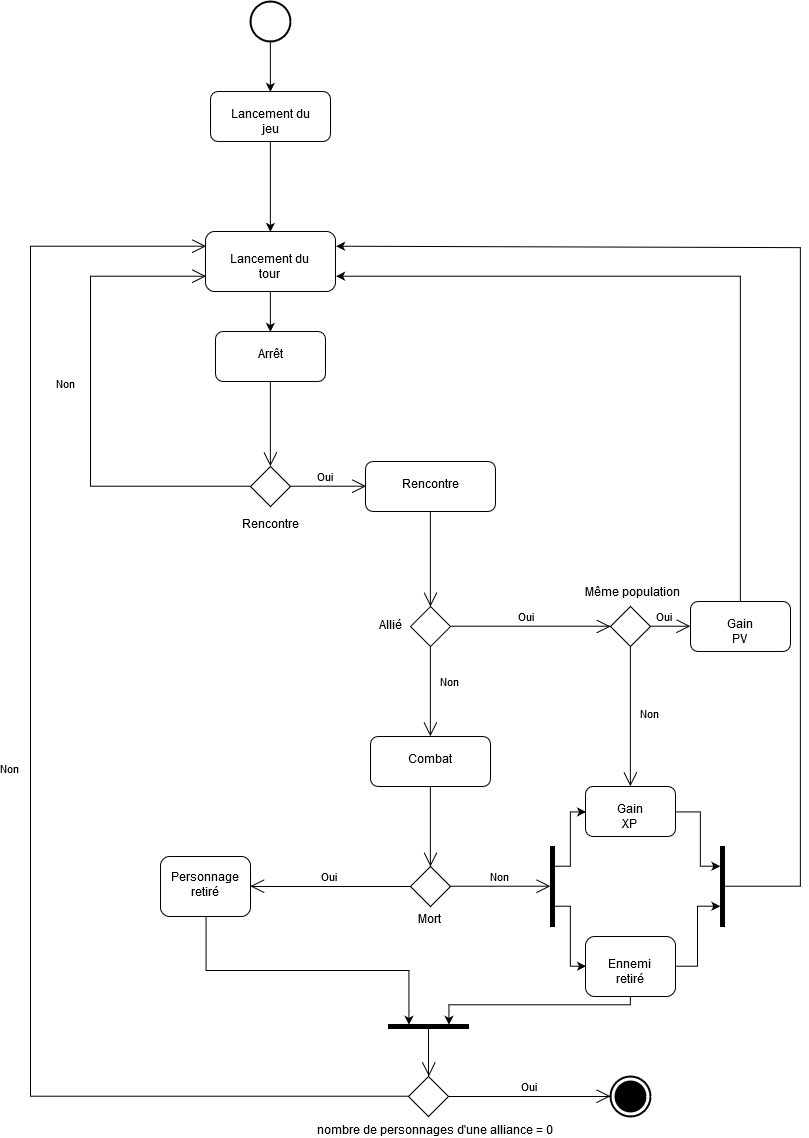

The diagram above was exported from draw.io. Its source (the exported page's mxGraphModel, read from the mxfile embedded in the PNG):
<mxGraphModel dx="1463" dy="801" grid="1" gridSize="10" guides="1" tooltips="1" connect="1" arrows="1" fold="1" page="1" pageScale="1" pageWidth="827" pageHeight="1169" math="0" shadow="0">
  <root>
    <mxCell id="0" />
    <mxCell id="1" parent="0" />
    <mxCell id="a33wn4T_kboazwpL4hmV-5" value="&lt;div align=&quot;center&quot;&gt;Allié&lt;/div&gt;" style="shape=rhombus;html=1;verticalLabelPosition=bottom;verticalAlignment=top;double=0;noLabel=0;labelPadding=0;snapToPoint=0;portConstraintRotation=0;fixDash=0;autosize=0;collapsible=0;container=0;recursiveResize=1;part=0;editable=1;backgroundOutline=0;treeFolding=0;align=center;spacingRight=80;flipH=1;spacingTop=-78;" parent="1" vertex="1">
      <mxGeometry x="420" y="615" width="40" height="40" as="geometry" />
    </mxCell>
    <mxCell id="iE6xycPmR3PR9TDxZaIw-15" style="edgeStyle=orthogonalEdgeStyle;rounded=0;orthogonalLoop=1;jettySize=auto;html=1;exitX=0.5;exitY=1;exitDx=0;exitDy=0;entryX=0.5;entryY=0;entryDx=0;entryDy=0;" parent="1" source="iE6xycPmR3PR9TDxZaIw-2" target="iE6xycPmR3PR9TDxZaIw-8" edge="1">
      <mxGeometry relative="1" as="geometry" />
    </mxCell>
    <mxCell id="iE6xycPmR3PR9TDxZaIw-2" value="Lancement du jeu" style="shape=rect;html=1;rounded=1;whiteSpace=wrap;align=center;" parent="1" vertex="1">
      <mxGeometry x="220" y="100" width="120" height="50" as="geometry" />
    </mxCell>
    <mxCell id="iE6xycPmR3PR9TDxZaIw-3" value="Rencontre" style="shape=rhombus;html=1;verticalLabelPosition=bottom;verticalAlignment=top;" parent="1" vertex="1">
      <mxGeometry x="260" y="475" width="40" height="40" as="geometry" />
    </mxCell>
    <mxCell id="iE6xycPmR3PR9TDxZaIw-5" value="Oui" style="edgeStyle=elbowEdgeStyle;html=1;elbow=vertical;verticalAlign=bottom;endArrow=open;rounded=0;labelBackgroundColor=none;endSize=12;entryX=0;entryY=0.5;entryDx=0;entryDy=0;spacingRight=3;" parent="1" source="iE6xycPmR3PR9TDxZaIw-3" target="a33wn4T_kboazwpL4hmV-1" edge="1">
      <mxGeometry relative="1" as="geometry">
        <mxPoint x="360" y="495" as="targetPoint" />
      </mxGeometry>
    </mxCell>
    <mxCell id="iE6xycPmR3PR9TDxZaIw-6" value="Non" style="edgeStyle=elbowEdgeStyle;html=1;elbow=vertical;verticalAlign=bottom;endArrow=open;rounded=0;labelBackgroundColor=none;endSize=12;exitX=0;exitY=0.5;exitDx=0;exitDy=0;entryX=0;entryY=0.75;entryDx=0;entryDy=0;" parent="1" source="iE6xycPmR3PR9TDxZaIw-3" target="iE6xycPmR3PR9TDxZaIw-8" edge="1">
      <mxGeometry y="22" relative="1" as="geometry">
        <mxPoint x="280" y="640" as="targetPoint" />
        <Array as="points">
          <mxPoint x="100" y="400" />
        </Array>
        <mxPoint x="-2" y="-10" as="offset" />
      </mxGeometry>
    </mxCell>
    <mxCell id="iE6xycPmR3PR9TDxZaIw-7" value="Arrêt" style="shape=rect;html=1;rounded=1;whiteSpace=wrap;align=center;" parent="1" vertex="1">
      <mxGeometry x="225" y="340" width="110" height="50" as="geometry" />
    </mxCell>
    <mxCell id="iE6xycPmR3PR9TDxZaIw-16" style="edgeStyle=orthogonalEdgeStyle;rounded=0;orthogonalLoop=1;jettySize=auto;html=1;exitX=0.5;exitY=1;exitDx=0;exitDy=0;entryX=0.5;entryY=0;entryDx=0;entryDy=0;" parent="1" source="iE6xycPmR3PR9TDxZaIw-8" target="iE6xycPmR3PR9TDxZaIw-7" edge="1">
      <mxGeometry relative="1" as="geometry" />
    </mxCell>
    <mxCell id="iE6xycPmR3PR9TDxZaIw-8" value="&lt;div&gt;Lancement du tour&lt;/div&gt;" style="shape=rect;html=1;rounded=1;whiteSpace=wrap;align=center;" parent="1" vertex="1">
      <mxGeometry x="215" y="240" width="130" height="60" as="geometry" />
    </mxCell>
    <mxCell id="iE6xycPmR3PR9TDxZaIw-11" value="" style="html=1;shape=mxgraph.sysml.actFinal;strokeWidth=2;verticalLabelPosition=bottom;verticalAlignment=top;" parent="1" vertex="1">
      <mxGeometry x="620" y="1085" width="40" height="40" as="geometry" />
    </mxCell>
    <mxCell id="iE6xycPmR3PR9TDxZaIw-14" style="edgeStyle=orthogonalEdgeStyle;rounded=0;orthogonalLoop=1;jettySize=auto;html=1;exitX=0.5;exitY=1;exitDx=0;exitDy=0;entryX=0.5;entryY=0;entryDx=0;entryDy=0;" parent="1" source="iE6xycPmR3PR9TDxZaIw-12" target="iE6xycPmR3PR9TDxZaIw-2" edge="1">
      <mxGeometry relative="1" as="geometry" />
    </mxCell>
    <mxCell id="iE6xycPmR3PR9TDxZaIw-12" value="" style="shape=ellipse;html=1;illColor=#000000;strokeWidth=2;verticalLabelPosition=bottom;verticalAlignment=top;perimeter=ellipsePerimeter;" parent="1" vertex="1">
      <mxGeometry x="260" y="10" width="40" height="40" as="geometry" />
    </mxCell>
    <mxCell id="a33wn4T_kboazwpL4hmV-1" value="&lt;div&gt;Rencontre&lt;/div&gt;" style="shape=rect;html=1;rounded=1;whiteSpace=wrap;align=center;" parent="1" vertex="1">
      <mxGeometry x="375" y="470" width="130" height="50" as="geometry" />
    </mxCell>
    <mxCell id="a33wn4T_kboazwpL4hmV-6" value="" style="edgeStyle=elbowEdgeStyle;html=1;elbow=horizontal;align=right;verticalAlign=bottom;endArrow=none;rounded=0;labelBackgroundColor=none;startArrow=open;startSize=12;entryX=0.5;entryY=1;entryDx=0;entryDy=0;" parent="1" target="a33wn4T_kboazwpL4hmV-1" edge="1">
      <mxGeometry relative="1" as="geometry">
        <mxPoint x="440" y="535" as="targetPoint" />
        <mxPoint x="440" y="615" as="sourcePoint" />
      </mxGeometry>
    </mxCell>
    <mxCell id="a33wn4T_kboazwpL4hmV-7" value="Oui" style="edgeStyle=elbowEdgeStyle;html=1;elbow=vertical;verticalAlign=bottom;endArrow=open;rounded=0;labelBackgroundColor=none;endSize=12;entryX=0;entryY=0.5;entryDx=0;entryDy=0;exitX=1;exitY=0.5;exitDx=0;exitDy=0;spacingRight=6;" parent="1" source="a33wn4T_kboazwpL4hmV-5" edge="1">
      <mxGeometry relative="1" as="geometry">
        <mxPoint x="620" y="635" as="targetPoint" />
        <mxPoint x="540" y="635" as="sourcePoint" />
      </mxGeometry>
    </mxCell>
    <mxCell id="a33wn4T_kboazwpL4hmV-8" value="Non" style="edgeStyle=elbowEdgeStyle;html=1;elbow=vertical;verticalAlign=bottom;endArrow=open;rounded=0;labelBackgroundColor=none;endSize=12;exitX=0.5;exitY=1;exitDx=0;exitDy=0;entryX=0.5;entryY=0;entryDx=0;entryDy=0;" parent="1" source="a33wn4T_kboazwpL4hmV-5" target="a33wn4T_kboazwpL4hmV-9" edge="1">
      <mxGeometry y="20" relative="1" as="geometry">
        <mxPoint x="440" y="725" as="targetPoint" />
        <Array as="points" />
        <mxPoint as="offset" />
      </mxGeometry>
    </mxCell>
    <mxCell id="a33wn4T_kboazwpL4hmV-9" value="Combat" style="shape=rect;html=1;rounded=1;whiteSpace=wrap;align=center;" parent="1" vertex="1">
      <mxGeometry x="380" y="745" width="120" height="50" as="geometry" />
    </mxCell>
    <mxCell id="a33wn4T_kboazwpL4hmV-14" value="Même population" style="shape=rhombus;html=1;verticalLabelPosition=bottom;verticalAlignment=top;spacingTop=-145;" parent="1" vertex="1">
      <mxGeometry x="620" y="615" width="40" height="40" as="geometry" />
    </mxCell>
    <mxCell id="a33wn4T_kboazwpL4hmV-16" value="Oui" style="edgeStyle=elbowEdgeStyle;html=1;elbow=vertical;verticalAlign=bottom;endArrow=open;rounded=0;labelBackgroundColor=none;endSize=12;entryX=0;entryY=0.5;entryDx=0;entryDy=0;spacingRight=-10;" parent="1" source="a33wn4T_kboazwpL4hmV-14" target="a33wn4T_kboazwpL4hmV-19" edge="1">
      <mxGeometry y="-10" relative="1" as="geometry">
        <mxPoint x="740" y="635" as="targetPoint" />
        <mxPoint x="-10" y="-10" as="offset" />
      </mxGeometry>
    </mxCell>
    <mxCell id="a33wn4T_kboazwpL4hmV-17" value="Non" style="edgeStyle=elbowEdgeStyle;html=1;elbow=vertical;verticalAlign=bottom;endArrow=open;rounded=0;labelBackgroundColor=none;endSize=12;exitX=0.5;exitY=1;exitDx=0;exitDy=0;entryX=0.5;entryY=0;entryDx=0;entryDy=0;" parent="1" source="a33wn4T_kboazwpL4hmV-14" target="a33wn4T_kboazwpL4hmV-20" edge="1">
      <mxGeometry x="0.1111" y="20" relative="1" as="geometry">
        <mxPoint x="640" y="725" as="targetPoint" />
        <Array as="points" />
        <mxPoint as="offset" />
      </mxGeometry>
    </mxCell>
    <mxCell id="a33wn4T_kboazwpL4hmV-36" style="edgeStyle=orthogonalEdgeStyle;rounded=0;orthogonalLoop=1;jettySize=auto;html=1;entryX=1;entryY=0.75;entryDx=0;entryDy=0;exitX=0.5;exitY=0;exitDx=0;exitDy=0;" parent="1" source="a33wn4T_kboazwpL4hmV-19" target="iE6xycPmR3PR9TDxZaIw-8" edge="1">
      <mxGeometry relative="1" as="geometry">
        <mxPoint x="400" y="285" as="targetPoint" />
        <Array as="points">
          <mxPoint x="750" y="285" />
        </Array>
      </mxGeometry>
    </mxCell>
    <mxCell id="a33wn4T_kboazwpL4hmV-19" value="&lt;div&gt;Gain PV&lt;br&gt;&lt;/div&gt;" style="shape=rect;html=1;rounded=1;whiteSpace=wrap;align=center;" parent="1" vertex="1">
      <mxGeometry x="700" y="610" width="100" height="50" as="geometry" />
    </mxCell>
    <mxCell id="a33wn4T_kboazwpL4hmV-65" style="edgeStyle=orthogonalEdgeStyle;rounded=0;orthogonalLoop=1;jettySize=auto;html=1;exitX=1;exitY=0.5;exitDx=0;exitDy=0;entryX=0;entryY=0.25;entryDx=0;entryDy=0;" parent="1" source="a33wn4T_kboazwpL4hmV-20" target="a33wn4T_kboazwpL4hmV-59" edge="1">
      <mxGeometry relative="1" as="geometry">
        <Array as="points">
          <mxPoint x="710" y="820" />
          <mxPoint x="710" y="875" />
        </Array>
      </mxGeometry>
    </mxCell>
    <mxCell id="a33wn4T_kboazwpL4hmV-20" value="Gain XP" style="shape=rect;html=1;rounded=1;whiteSpace=wrap;align=center;" parent="1" vertex="1">
      <mxGeometry x="595" y="795" width="90" height="50" as="geometry" />
    </mxCell>
    <mxCell id="a33wn4T_kboazwpL4hmV-26" value="Mort" style="shape=rhombus;html=1;verticalLabelPosition=bottom;verticalAlignment=top;spacingBottom=10;" parent="1" vertex="1">
      <mxGeometry x="420" y="875" width="40" height="40" as="geometry" />
    </mxCell>
    <mxCell id="a33wn4T_kboazwpL4hmV-27" value="" style="edgeStyle=elbowEdgeStyle;html=1;elbow=horizontal;align=right;verticalAlign=bottom;endArrow=none;rounded=0;labelBackgroundColor=none;startArrow=open;startSize=12;entryX=0.5;entryY=1;entryDx=0;entryDy=0;" parent="1" edge="1">
      <mxGeometry relative="1" as="geometry">
        <mxPoint x="440" y="795" as="targetPoint" />
        <mxPoint x="440" y="875" as="sourcePoint" />
      </mxGeometry>
    </mxCell>
    <mxCell id="a33wn4T_kboazwpL4hmV-28" value="Non" style="edgeStyle=elbowEdgeStyle;html=1;elbow=vertical;verticalAlign=bottom;endArrow=open;rounded=0;labelBackgroundColor=none;endSize=12;exitX=1;exitY=0.5;exitDx=0;exitDy=0;entryX=0;entryY=0.5;entryDx=0;entryDy=0;" parent="1" source="a33wn4T_kboazwpL4hmV-26" target="a33wn4T_kboazwpL4hmV-46" edge="1">
      <mxGeometry relative="1" as="geometry">
        <mxPoint x="540" y="895" as="targetPoint" />
        <mxPoint x="540" y="895" as="sourcePoint" />
        <mxPoint as="offset" />
      </mxGeometry>
    </mxCell>
    <mxCell id="a33wn4T_kboazwpL4hmV-29" value="Oui" style="edgeStyle=elbowEdgeStyle;html=1;elbow=vertical;verticalAlign=bottom;endArrow=open;rounded=0;labelBackgroundColor=none;endSize=12;exitX=0;exitY=0.5;exitDx=0;exitDy=0;entryX=1;entryY=0.5;entryDx=0;entryDy=0;" parent="1" source="a33wn4T_kboazwpL4hmV-26" target="a33wn4T_kboazwpL4hmV-37" edge="1">
      <mxGeometry x="0.0026" relative="1" as="geometry">
        <mxPoint x="290" y="900" as="targetPoint" />
        <Array as="points">
          <mxPoint x="360" y="895" />
        </Array>
        <mxPoint as="offset" />
      </mxGeometry>
    </mxCell>
    <mxCell id="a33wn4T_kboazwpL4hmV-76" style="edgeStyle=orthogonalEdgeStyle;rounded=0;orthogonalLoop=1;jettySize=auto;html=1;exitX=0.5;exitY=1;exitDx=0;exitDy=0;entryX=0;entryY=0.75;entryDx=0;entryDy=0;" parent="1" source="a33wn4T_kboazwpL4hmV-37" target="a33wn4T_kboazwpL4hmV-74" edge="1">
      <mxGeometry relative="1" as="geometry" />
    </mxCell>
    <mxCell id="a33wn4T_kboazwpL4hmV-37" value="Personnage retiré" style="shape=rect;html=1;rounded=1;whiteSpace=wrap;align=center;" parent="1" vertex="1">
      <mxGeometry x="170" y="865" width="90" height="60" as="geometry" />
    </mxCell>
    <mxCell id="a33wn4T_kboazwpL4hmV-73" style="edgeStyle=orthogonalEdgeStyle;rounded=0;orthogonalLoop=1;jettySize=auto;html=1;exitX=1;exitY=0.5;exitDx=0;exitDy=0;entryX=0;entryY=0.75;entryDx=0;entryDy=0;" parent="1" source="a33wn4T_kboazwpL4hmV-45" target="a33wn4T_kboazwpL4hmV-59" edge="1">
      <mxGeometry relative="1" as="geometry" />
    </mxCell>
    <mxCell id="a33wn4T_kboazwpL4hmV-75" style="edgeStyle=orthogonalEdgeStyle;rounded=0;orthogonalLoop=1;jettySize=auto;html=1;exitX=0.5;exitY=1;exitDx=0;exitDy=0;entryX=0;entryY=0.25;entryDx=0;entryDy=0;" parent="1" source="a33wn4T_kboazwpL4hmV-45" target="a33wn4T_kboazwpL4hmV-74" edge="1">
      <mxGeometry relative="1" as="geometry">
        <Array as="points">
          <mxPoint x="640" y="1013" />
          <mxPoint x="458" y="1013" />
        </Array>
      </mxGeometry>
    </mxCell>
    <mxCell id="a33wn4T_kboazwpL4hmV-45" value="Ennemi retiré" style="shape=rect;html=1;rounded=1;whiteSpace=wrap;align=center;" parent="1" vertex="1">
      <mxGeometry x="595" y="945" width="90" height="60" as="geometry" />
    </mxCell>
    <mxCell id="a33wn4T_kboazwpL4hmV-52" style="edgeStyle=orthogonalEdgeStyle;rounded=0;orthogonalLoop=1;jettySize=auto;html=1;exitX=0;exitY=0.25;exitDx=0;exitDy=0;entryX=0;entryY=0.5;entryDx=0;entryDy=0;" parent="1" source="a33wn4T_kboazwpL4hmV-46" target="a33wn4T_kboazwpL4hmV-20" edge="1">
      <mxGeometry relative="1" as="geometry">
        <mxPoint x="590" y="875" as="targetPoint" />
        <Array as="points">
          <mxPoint x="580" y="875" />
          <mxPoint x="580" y="820" />
        </Array>
      </mxGeometry>
    </mxCell>
    <mxCell id="a33wn4T_kboazwpL4hmV-53" style="edgeStyle=orthogonalEdgeStyle;rounded=0;orthogonalLoop=1;jettySize=auto;html=1;exitX=0;exitY=0.75;exitDx=0;exitDy=0;entryX=0;entryY=0.5;entryDx=0;entryDy=0;" parent="1" source="a33wn4T_kboazwpL4hmV-46" target="a33wn4T_kboazwpL4hmV-45" edge="1">
      <mxGeometry relative="1" as="geometry">
        <Array as="points">
          <mxPoint x="580" y="915" />
          <mxPoint x="580" y="975" />
        </Array>
      </mxGeometry>
    </mxCell>
    <mxCell id="a33wn4T_kboazwpL4hmV-46" value="" style="shape=rect;html=1;fillColor=#000000;verticalLabelPosition=bottom;verticalAlignment=top;" parent="1" vertex="1">
      <mxGeometry x="560" y="855" width="4" height="80" as="geometry" />
    </mxCell>
    <mxCell id="a33wn4T_kboazwpL4hmV-66" style="edgeStyle=orthogonalEdgeStyle;rounded=0;orthogonalLoop=1;jettySize=auto;html=1;exitX=0;exitY=0.5;exitDx=0;exitDy=0;entryX=1;entryY=0.25;entryDx=0;entryDy=0;" parent="1" source="a33wn4T_kboazwpL4hmV-59" target="iE6xycPmR3PR9TDxZaIw-8" edge="1">
      <mxGeometry relative="1" as="geometry">
        <mxPoint x="1008" y="260" as="targetPoint" />
        <Array as="points">
          <mxPoint x="810" y="895" />
          <mxPoint x="810" y="256" />
        </Array>
      </mxGeometry>
    </mxCell>
    <mxCell id="a33wn4T_kboazwpL4hmV-59" value="" style="shape=rect;html=1;fillColor=#000000;verticalLabelPosition=bottom;labelBackgroundColor=#ffffff;verticalAlign=top;" parent="1" vertex="1">
      <mxGeometry x="730" y="855" width="4" height="80" as="geometry" />
    </mxCell>
    <mxCell id="a33wn4T_kboazwpL4hmV-74" value="" style="shape=rect;html=1;fillColor=#000000;verticalLabelPosition=bottom;verticalAlignment=top;rotation=90;" parent="1" vertex="1">
      <mxGeometry x="436" y="995" width="4" height="80" as="geometry" />
    </mxCell>
    <mxCell id="KYQssggJuEWwoM0guDYD-1" value="nombre de personnages d'une alliance = 0" style="shape=rhombus;html=1;verticalLabelPosition=bottom;verticalAlignment=top;spacingTop=-8;" parent="1" vertex="1">
      <mxGeometry x="418" y="1085" width="40" height="40" as="geometry" />
    </mxCell>
    <mxCell id="KYQssggJuEWwoM0guDYD-3" value="Oui" style="edgeStyle=elbowEdgeStyle;html=1;elbow=vertical;verticalAlign=bottom;endArrow=open;rounded=0;labelBackgroundColor=none;endSize=12;exitX=1;exitY=0.5;exitDx=0;exitDy=0;entryX=0;entryY=0.5;entryDx=0;entryDy=0;entryPerimeter=0;" parent="1" source="KYQssggJuEWwoM0guDYD-1" target="iE6xycPmR3PR9TDxZaIw-11" edge="1">
      <mxGeometry relative="1" as="geometry">
        <mxPoint x="559.8571428571431" y="1103" as="targetPoint" />
        <mxPoint x="540" y="1103" as="sourcePoint" />
        <mxPoint as="offset" />
        <Array as="points">
          <mxPoint x="540" y="1105" />
        </Array>
      </mxGeometry>
    </mxCell>
    <mxCell id="KYQssggJuEWwoM0guDYD-4" value="Non" style="edgeStyle=elbowEdgeStyle;html=1;elbow=vertical;verticalAlign=bottom;endArrow=open;rounded=0;labelBackgroundColor=none;endSize=12;exitX=0;exitY=0.5;exitDx=0;exitDy=0;entryX=0;entryY=0.25;entryDx=0;entryDy=0;" parent="1" source="KYQssggJuEWwoM0guDYD-1" target="iE6xycPmR3PR9TDxZaIw-8" edge="1">
      <mxGeometry x="-0.0088" y="20" relative="1" as="geometry">
        <mxPoint x="279.8571428571429" y="1138" as="targetPoint" />
        <Array as="points">
          <mxPoint x="40" y="770" />
          <mxPoint x="30" y="630" />
          <mxPoint x="380" y="1138" />
        </Array>
        <mxPoint as="offset" />
      </mxGeometry>
    </mxCell>
    <mxCell id="KYQssggJuEWwoM0guDYD-10" value="" style="edgeStyle=elbowEdgeStyle;html=1;elbow=horizontal;align=right;verticalAlign=bottom;endArrow=none;rounded=0;labelBackgroundColor=none;startArrow=open;startSize=12;entryX=0.5;entryY=1;entryDx=0;entryDy=0;exitX=0.5;exitY=0;exitDx=0;exitDy=0;" parent="1" source="iE6xycPmR3PR9TDxZaIw-3" target="iE6xycPmR3PR9TDxZaIw-7" edge="1">
      <mxGeometry relative="1" as="geometry">
        <mxPoint x="279" y="400" as="targetPoint" />
        <mxPoint x="279" y="495" as="sourcePoint" />
      </mxGeometry>
    </mxCell>
    <mxCell id="KYQssggJuEWwoM0guDYD-12" value="" style="edgeStyle=elbowEdgeStyle;html=1;elbow=horizontal;align=right;verticalAlign=bottom;endArrow=none;rounded=0;labelBackgroundColor=none;startArrow=open;startSize=12;exitX=0.5;exitY=0;exitDx=0;exitDy=0;entryX=1;entryY=0.5;entryDx=0;entryDy=0;" parent="1" source="KYQssggJuEWwoM0guDYD-1" target="a33wn4T_kboazwpL4hmV-74" edge="1">
      <mxGeometry relative="1" as="geometry">
        <mxPoint x="440" y="1050" as="targetPoint" />
        <mxPoint x="440" y="1075" as="sourcePoint" />
        <Array as="points">
          <mxPoint x="438" y="1050" />
          <mxPoint x="440" y="1055" />
        </Array>
      </mxGeometry>
    </mxCell>
  </root>
</mxGraphModel>